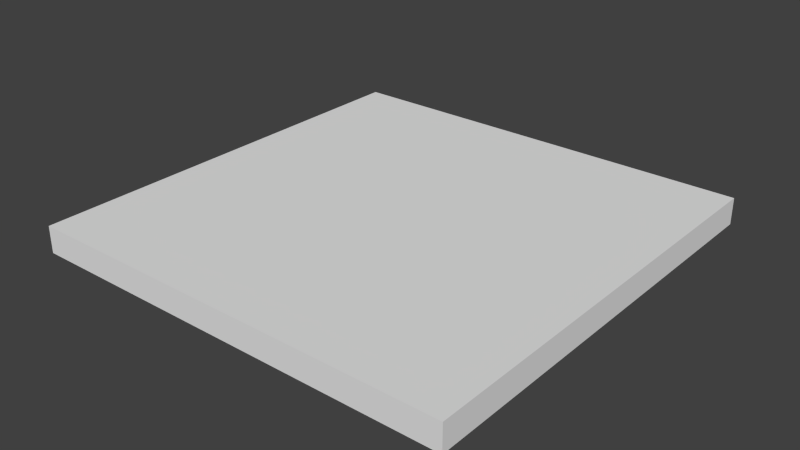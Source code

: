 # Source: ArrowBase.blend  (saved by Blender 2.72.0; exported with 4.5.12 LTS)
import bpy
from mathutils import Matrix  # noqa: F401  (used for matrix-valued properties, if any)

bpy.ops.wm.read_factory_settings(use_empty=True)
scene = bpy.context.scene
scene.name = 'Scene'

# ---- collections
col_collection_1 = bpy.data.collections.new('Collection 1'); scene.collection.children.link(col_collection_1)

# ---- world
world_world = bpy.data.worlds.new('World'); scene.world = world_world
world_world.color = (0.05088, 0.05088, 0.05088)
world_world.use_sun_shadow = False
world_world.sun_shadow_jitter_overblur = 0.0
world_world.cycles.sampling_method = 'MANUAL'
world_world.cycles.sample_map_resolution = 256

# ---- meshes
me_cube = bpy.data.meshes.new('Cube')
me_cube.from_pydata([(0.5, 0.0002105, 0.0), (0.5, 0.0002106, 1.0), (-0.5, 0.0002106, 1.0), (-0.5, 0.0002105, -2.384e-07), (0.5, 0.06188, 2.384e-07), (0.5, 0.06188, 1.0), (-0.5, 0.06188, 1.0), (-0.5, 0.06188, 0.0)], [], [(0, 1, 2, 3), (4, 7, 6, 5), (0, 4, 5, 1), (1, 5, 6, 2), (2, 6, 7, 3), (4, 0, 3, 7)])
me_cube.use_remesh_preserve_volume = False
me_cube.use_remesh_preserve_attributes = False
me_cube.use_mirror_vertex_groups = False
me_cube.update()

# ---- objects
ob_cube = bpy.data.objects.new('Cube', me_cube)

# ---- transforms, parenting, visibility, modifiers, constraints
ob_cube.location = (0.0, 0.0, 0.0)
ob_cube.rotation_euler = (1.571, 0.0, 0.0)
ob_cube.lock_rotations_4d = False
ob_cube.empty_display_type = 'ARROWS'
ob_cube.lineart.crease_threshold = 0.0

# ---- collection membership
col_collection_1.objects.link(ob_cube)

# ---- scene / render settings (as saved in the file)
scene.frame_start = 1; scene.frame_end = 250; scene.frame_set(1)
scene.render.engine = 'BLENDER_EEVEE_NEXT'
scene.render.resolution_percentage = 50
scene.render.dither_intensity = 0.0
scene.cycles.use_denoising = False
scene.cycles.samples = 10
scene.cycles.sampling_pattern = 'TABULATED_SOBOL'
scene.cycles.light_sampling_threshold = 0.0
scene.cycles.use_adaptive_sampling = False
scene.cycles.use_light_tree = False
scene.cycles.blur_glossy = 0.0
scene.cycles.pixel_filter_type = 'GAUSSIAN'
scene.cycles.sample_clamp_indirect = 0.0
scene.view_settings.view_transform = 'Standard'
bpy.context.view_layer.update()

# ---- added for rendering (the .blend has no active camera and no usable light): camera, sun
cam_auto = bpy.data.cameras.new('AutoCamera')
cam_auto.lens = 50.0
cam_auto.sensor_width = 36.0
cam_auto.clip_end = 1000.0
ob_auto_camera = bpy.data.objects.new('AutoCamera', cam_auto)
scene.collection.objects.link(ob_auto_camera)
ob_auto_camera.location = (1.30971, -2.07165, 1.07881)
ob_auto_camera.rotation_euler = (1.09748, -7.21219e-08, 0.694738)
scene.camera = ob_auto_camera
light_auto_sun = bpy.data.lights.new('AutoSun', 'SUN')
light_auto_sun.energy = 3.0
light_auto_sun.angle = 0.0523599
ob_auto_sun = bpy.data.objects.new('AutoSun', light_auto_sun)
scene.collection.objects.link(ob_auto_sun)
ob_auto_sun.rotation_euler = (0.872665, 0.174533, 0.523599)
bpy.context.view_layer.update()
